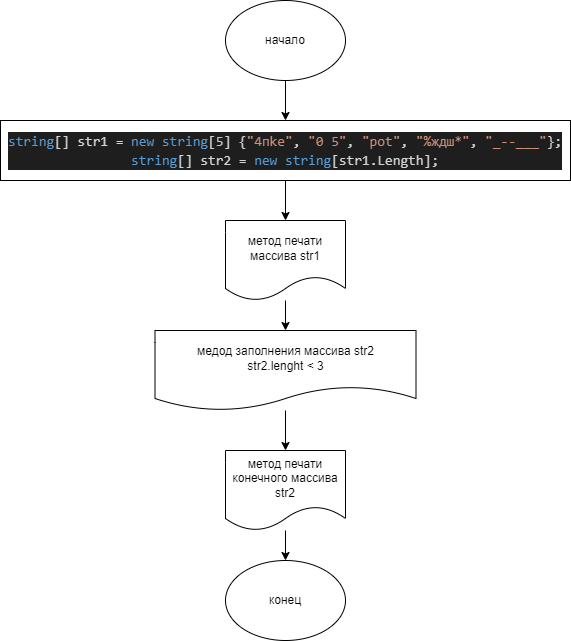

The diagram above was exported from draw.io. Its source (the exported page's mxGraphModel, read from the mxfile embedded in the PNG):
<mxGraphModel dx="1060" dy="481" grid="1" gridSize="10" guides="1" tooltips="1" connect="1" arrows="1" fold="1" page="1" pageScale="1" pageWidth="827" pageHeight="1169" math="0" shadow="0">
  <root>
    <mxCell id="0" />
    <mxCell id="1" parent="0" />
    <mxCell id="10" value="" style="edgeStyle=none;html=1;" edge="1" parent="1" source="2" target="3">
      <mxGeometry relative="1" as="geometry" />
    </mxCell>
    <mxCell id="2" value="начало" style="ellipse;whiteSpace=wrap;html=1;" vertex="1" parent="1">
      <mxGeometry x="340" width="120" height="80" as="geometry" />
    </mxCell>
    <mxCell id="11" value="" style="edgeStyle=none;html=1;" edge="1" parent="1" source="3" target="4">
      <mxGeometry relative="1" as="geometry" />
    </mxCell>
    <mxCell id="3" value="&#10;&#10;&lt;div style=&quot;color: rgb(212, 212, 212); background-color: rgb(30, 30, 30); font-family: consolas, &amp;quot;courier new&amp;quot;, monospace; font-weight: normal; font-size: 14px; line-height: 19px;&quot;&gt;&lt;div&gt;&lt;span style=&quot;color: #569cd6&quot;&gt;string&lt;/span&gt;&lt;span style=&quot;color: #d4d4d4&quot;&gt;[] str1 &lt;/span&gt;&lt;span style=&quot;color: #d4d4d4&quot;&gt;=&lt;/span&gt;&lt;span style=&quot;color: #d4d4d4&quot;&gt; &lt;/span&gt;&lt;span style=&quot;color: #569cd6&quot;&gt;new&lt;/span&gt;&lt;span style=&quot;color: #d4d4d4&quot;&gt; &lt;/span&gt;&lt;span style=&quot;color: #569cd6&quot;&gt;string&lt;/span&gt;&lt;span style=&quot;color: #d4d4d4&quot;&gt;[&lt;/span&gt;&lt;span style=&quot;color: #b5cea8&quot;&gt;5&lt;/span&gt;&lt;span style=&quot;color: #d4d4d4&quot;&gt;] {&lt;/span&gt;&lt;span style=&quot;color: #ce9178&quot;&gt;&quot;4пkе&quot;&lt;/span&gt;&lt;span style=&quot;color: #d4d4d4&quot;&gt;, &lt;/span&gt;&lt;span style=&quot;color: #ce9178&quot;&gt;&quot;0 5&quot;&lt;/span&gt;&lt;span style=&quot;color: #d4d4d4&quot;&gt;, &lt;/span&gt;&lt;span style=&quot;color: #ce9178&quot;&gt;&quot;роt&quot;&lt;/span&gt;&lt;span style=&quot;color: #d4d4d4&quot;&gt;, &lt;/span&gt;&lt;span style=&quot;color: #ce9178&quot;&gt;&quot;%ждш*&quot;&lt;/span&gt;&lt;span style=&quot;color: #d4d4d4&quot;&gt;, &lt;/span&gt;&lt;span style=&quot;color: #ce9178&quot;&gt;&quot;_--___&quot;&lt;/span&gt;&lt;span style=&quot;color: #d4d4d4&quot;&gt;};&lt;/span&gt;&lt;/div&gt;&lt;div&gt;&lt;span style=&quot;color: #569cd6&quot;&gt;string&lt;/span&gt;&lt;span style=&quot;color: #d4d4d4&quot;&gt;[] str2 &lt;/span&gt;&lt;span style=&quot;color: #d4d4d4&quot;&gt;=&lt;/span&gt;&lt;span style=&quot;color: #d4d4d4&quot;&gt; &lt;/span&gt;&lt;span style=&quot;color: #569cd6&quot;&gt;new&lt;/span&gt;&lt;span style=&quot;color: #d4d4d4&quot;&gt; &lt;/span&gt;&lt;span style=&quot;color: #569cd6&quot;&gt;string&lt;/span&gt;&lt;span style=&quot;color: #d4d4d4&quot;&gt;[str1&lt;/span&gt;&lt;span style=&quot;color: #d4d4d4&quot;&gt;.&lt;/span&gt;&lt;span style=&quot;color: #d4d4d4&quot;&gt;Length];&lt;/span&gt;&lt;/div&gt;&lt;/div&gt;&#10;&#10;" style="rounded=0;whiteSpace=wrap;html=1;" vertex="1" parent="1">
      <mxGeometry x="115" y="120" width="570" height="60" as="geometry" />
    </mxCell>
    <mxCell id="12" value="" style="edgeStyle=none;html=1;" edge="1" parent="1" source="4" target="5">
      <mxGeometry relative="1" as="geometry" />
    </mxCell>
    <mxCell id="4" value="метод печати массива str1" style="shape=document;whiteSpace=wrap;html=1;boundedLbl=1;" vertex="1" parent="1">
      <mxGeometry x="340" y="220" width="120" height="80" as="geometry" />
    </mxCell>
    <mxCell id="13" value="" style="edgeStyle=none;html=1;" edge="1" parent="1" source="5" target="8">
      <mxGeometry relative="1" as="geometry" />
    </mxCell>
    <mxCell id="5" value="медод заполнения массива str2&lt;br&gt;str2.lenght &amp;lt; 3" style="shape=document;whiteSpace=wrap;html=1;boundedLbl=1;" vertex="1" parent="1">
      <mxGeometry x="269.5" y="330" width="261" height="80" as="geometry" />
    </mxCell>
    <mxCell id="14" value="" style="edgeStyle=none;html=1;" edge="1" parent="1" source="8" target="9">
      <mxGeometry relative="1" as="geometry" />
    </mxCell>
    <mxCell id="8" value="метод печати конечного массива&lt;br&gt;str2" style="shape=document;whiteSpace=wrap;html=1;boundedLbl=1;" vertex="1" parent="1">
      <mxGeometry x="340" y="450" width="120" height="80" as="geometry" />
    </mxCell>
    <mxCell id="9" value="конец" style="ellipse;whiteSpace=wrap;html=1;" vertex="1" parent="1">
      <mxGeometry x="340" y="560" width="120" height="80" as="geometry" />
    </mxCell>
  </root>
</mxGraphModel>